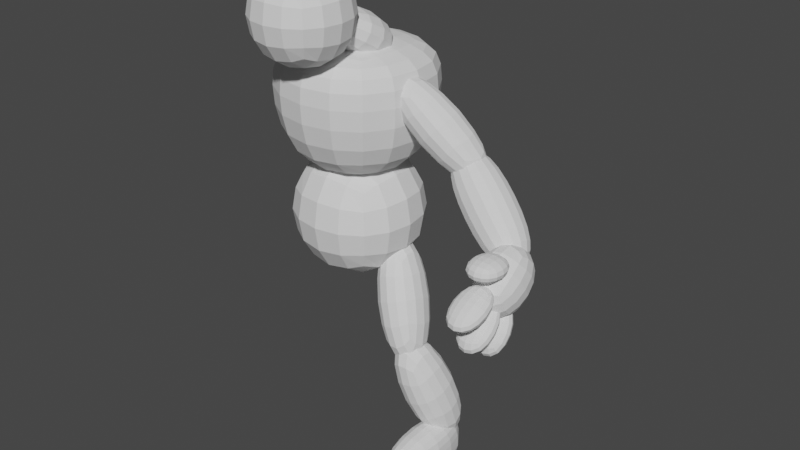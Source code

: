 # Source: WorflowFollowing_0607.blend  (saved by Blender 4.2.66; exported with 4.5.12 LTS)
import bpy
from mathutils import Matrix  # noqa: F401  (used for matrix-valued properties, if any)

bpy.ops.wm.read_factory_settings(use_empty=True)
scene = bpy.context.scene
scene.name = 'Scene'

# ---- collections
col_collection = bpy.data.collections.new('Collection'); scene.collection.children.link(col_collection)

# ---- world
world_world = bpy.data.worlds.new('World'); scene.world = world_world
world_world.use_nodes = True; world_world.node_tree.nodes.clear()
_N = world_world.node_tree.nodes; _L = world_world.node_tree.links
n0 = _N.new('ShaderNodeOutputWorld'); n0.name = 'World Output'; n0.location = (300, 300)
n1 = _N.new('ShaderNodeBackground'); n1.name = 'Background'; n1.location = (10, 300)
n1.inputs[0].default_value = (0.05088, 0.05088, 0.05088, 1.0)
_L.new(n1.outputs[0], n0.inputs[0])
n0.is_active_output = True
world_world.color = (0.05088, 0.05088, 0.05088)
world_world.use_sun_shadow = False
world_world.sun_shadow_jitter_overblur = 0.0

# ---- meshes
me_cube = bpy.data.meshes.new('Cube')
me_cube.from_pydata([(-1.0, -1.0, -1.0), (-1.0, -1.0, 1.0), (-1.0, 1.0, -1.0), (-1.0, 1.0, 1.0), (1.0, -1.0, -1.0), (1.0, -1.0, 1.0), (1.0, 1.0, -1.0), (1.0, 1.0, 1.0), (-1.27, -1.27, 0.4886), (-1.27, 1.27, 0.4886), (1.27, 1.27, 0.4886), (1.27, -1.27, 0.4886)], [], [(8, 1, 3, 9), (9, 3, 7, 10), (10, 7, 5, 11), (11, 5, 1, 8), (2, 6, 4, 0), (7, 3, 1, 5), (4, 11, 8, 0), (6, 10, 11, 4), (2, 9, 10, 6), (0, 8, 9, 2)])
_uv = me_cube.uv_layers.new(name='UVMap')
_uv.uv.foreach_set('vector', [0.5611, 0.0, 0.625, 0.0, 0.625, 0.25, 0.5611, 0.25, 0.5611, 0.25, 0.625, 0.25, 0.625, 0.5, 0.5611, 0.5, 0.5611, 0.5, 0.625, 0.5, 0.625, 0.75, 0.5611, 0.75, 0.5611, 0.75, 0.625, 0.75, 0.625, 1.0, 0.5611, 1.0, 0.125, 0.5, 0.375, 0.5, 0.375, 0.75, 0.125, 0.75, 0.625, 0.5, 0.875, 0.5, 0.875, 0.75, 0.625, 0.75, 0.375, 0.75, 0.5611, 0.75, 0.5611, 1.0, 0.375, 1.0, 0.375, 0.5, 0.5611, 0.5, 0.5611, 0.75, 0.375, 0.75, 0.375, 0.25, 0.5611, 0.25, 0.5611, 0.5, 0.375, 0.5, 0.375, 0.0, 0.5611, 0.0, 0.5611, 0.25, 0.375, 0.25])
me_cube.update()
me_cube_001 = bpy.data.meshes.new('Cube.001')
me_cube_001.from_pydata([(-1.0, -1.0, -1.0), (-1.0, -1.0, 1.0), (-1.0, 1.0, -1.0), (-1.0, 1.0, 1.0), (1.0, -1.0, -1.0), (1.0, -1.0, 1.0), (1.0, 1.0, -1.0), (1.0, 1.0, 1.0)], [], [(0, 1, 3, 2), (2, 3, 7, 6), (6, 7, 5, 4), (4, 5, 1, 0), (2, 6, 4, 0), (7, 3, 1, 5)])
_uv = me_cube_001.uv_layers.new(name='UVMap')
_uv.uv.foreach_set('vector', [0.375, 0.0, 0.625, 0.0, 0.625, 0.25, 0.375, 0.25, 0.375, 0.25, 0.625, 0.25, 0.625, 0.5, 0.375, 0.5, 0.375, 0.5, 0.625, 0.5, 0.625, 0.75, 0.375, 0.75, 0.375, 0.75, 0.625, 0.75, 0.625, 1.0, 0.375, 1.0, 0.125, 0.5, 0.375, 0.5, 0.375, 0.75, 0.125, 0.75, 0.625, 0.5, 0.875, 0.5, 0.875, 0.75, 0.625, 0.75])
me_cube_001.update()
me_cube_002 = bpy.data.meshes.new('Cube.002')
me_cube_002.from_pydata([(-1.0, -1.0, -1.0), (-1.0, -1.0, 1.0), (-1.0, 1.0, -1.0), (-1.0, 1.0, 1.0), (1.0, -1.0, -1.0), (1.0, -1.0, 1.0), (1.0, 1.0, -1.0), (1.0, 1.0, 1.0)], [], [(0, 1, 3, 2), (2, 3, 7, 6), (6, 7, 5, 4), (4, 5, 1, 0), (2, 6, 4, 0), (7, 3, 1, 5)])
_uv = me_cube_002.uv_layers.new(name='UVMap')
_uv.uv.foreach_set('vector', [0.375, 0.0, 0.625, 0.0, 0.625, 0.25, 0.375, 0.25, 0.375, 0.25, 0.625, 0.25, 0.625, 0.5, 0.375, 0.5, 0.375, 0.5, 0.625, 0.5, 0.625, 0.75, 0.375, 0.75, 0.375, 0.75, 0.625, 0.75, 0.625, 1.0, 0.375, 1.0, 0.125, 0.5, 0.375, 0.5, 0.375, 0.75, 0.125, 0.75, 0.625, 0.5, 0.875, 0.5, 0.875, 0.75, 0.625, 0.75])
me_cube_002.update()
me_cube_003 = bpy.data.meshes.new('Cube.003')
me_cube_003.from_pydata([(-1.0, -1.0, -1.0), (-1.0, -1.0, 1.0), (-1.0, 1.0, -1.0), (-1.0, 1.0, 1.0), (1.0, -1.0, -1.0), (1.0, -1.0, 1.0), (1.0, 1.0, -1.0), (1.0, 1.0, 1.0), (-1.82e-08, 1.363, -1.363), (-4.8e-08, 1.363, 1.363), (-3.31e-08, -1.363, -1.363), (-6.29e-08, -1.363, 1.363)], [], [(0, 1, 3, 2), (8, 9, 7, 6), (6, 7, 5, 4), (10, 11, 1, 0), (8, 6, 4, 10), (9, 3, 1, 11), (7, 9, 11, 5), (2, 8, 10, 0), (4, 5, 11, 10), (2, 3, 9, 8)])
_uv = me_cube_003.uv_layers.new(name='UVMap')
_uv.uv.foreach_set('vector', [0.375, 0.0, 0.625, 0.0, 0.625, 0.25, 0.375, 0.25, 0.375, 0.375, 0.625, 0.375, 0.625, 0.5, 0.375, 0.5, 0.375, 0.5, 0.625, 0.5, 0.625, 0.75, 0.375, 0.75, 0.375, 0.875, 0.625, 0.875, 0.625, 1.0, 0.375, 1.0, 0.25, 0.5, 0.375, 0.5, 0.375, 0.75, 0.25, 0.75, 0.75, 0.5, 0.875, 0.5, 0.875, 0.75, 0.75, 0.75, 0.625, 0.5, 0.75, 0.5, 0.75, 0.75, 0.625, 0.75, 0.125, 0.5, 0.25, 0.5, 0.25, 0.75, 0.125, 0.75, 0.375, 0.75, 0.625, 0.75, 0.625, 0.875, 0.375, 0.875, 0.375, 0.25, 0.625, 0.25, 0.625, 0.375, 0.375, 0.375])
me_cube_003.update()
me_cube_004 = bpy.data.meshes.new('Cube.004')
me_cube_004.from_pydata([(-1.0, -1.0, -1.0), (-1.0, -1.0, 1.0), (-1.0, 1.0, -1.0), (-1.0, 1.0, 1.0), (1.0, -1.0, -1.0), (1.0, -1.0, 1.0), (1.0, 1.0, -1.0), (1.0, 1.0, 1.0)], [], [(0, 1, 3, 2), (2, 3, 7, 6), (6, 7, 5, 4), (4, 5, 1, 0), (2, 6, 4, 0), (7, 3, 1, 5)])
_uv = me_cube_004.uv_layers.new(name='UVMap')
_uv.uv.foreach_set('vector', [0.375, 0.0, 0.625, 0.0, 0.625, 0.25, 0.375, 0.25, 0.375, 0.25, 0.625, 0.25, 0.625, 0.5, 0.375, 0.5, 0.375, 0.5, 0.625, 0.5, 0.625, 0.75, 0.375, 0.75, 0.375, 0.75, 0.625, 0.75, 0.625, 1.0, 0.375, 1.0, 0.125, 0.5, 0.375, 0.5, 0.375, 0.75, 0.125, 0.75, 0.625, 0.5, 0.875, 0.5, 0.875, 0.75, 0.625, 0.75])
me_cube_004.update()
me_cube_005 = bpy.data.meshes.new('Cube.005')
me_cube_005.from_pydata([(-1.0, -1.0, -1.0), (-1.0, -1.0, 1.0), (-1.0, 1.0, -1.0), (-1.0, 1.0, 1.0), (1.0, -1.0, -1.0), (1.0, -1.0, 1.0), (1.0, 1.0, -1.0), (1.0, 1.0, 1.0)], [], [(0, 1, 3, 2), (2, 3, 7, 6), (6, 7, 5, 4), (4, 5, 1, 0), (2, 6, 4, 0), (7, 3, 1, 5)])
_uv = me_cube_005.uv_layers.new(name='UVMap')
_uv.uv.foreach_set('vector', [0.375, 0.0, 0.625, 0.0, 0.625, 0.25, 0.375, 0.25, 0.375, 0.25, 0.625, 0.25, 0.625, 0.5, 0.375, 0.5, 0.375, 0.5, 0.625, 0.5, 0.625, 0.75, 0.375, 0.75, 0.375, 0.75, 0.625, 0.75, 0.625, 1.0, 0.375, 1.0, 0.125, 0.5, 0.375, 0.5, 0.375, 0.75, 0.125, 0.75, 0.625, 0.5, 0.875, 0.5, 0.875, 0.75, 0.625, 0.75])
me_cube_005.update()
me_cube_006 = bpy.data.meshes.new('Cube.006')
me_cube_006.from_pydata([(-1.0, -1.0, -1.0), (-1.0, -1.0, 1.0), (-1.0, 1.0, -1.0), (-1.0, 1.0, 1.0), (0.4907, -1.0, -0.9757), (0.4907, -1.0, 1.024), (0.4907, 1.0, -0.9757), (0.4907, 1.0, 1.024), (0.06851, 1.0, -0.9757), (0.06851, 1.0, 1.024), (0.06851, -1.0, -0.9757), (0.06851, -1.0, 1.024)], [], [(0, 1, 3, 2), (8, 9, 7, 6), (6, 7, 5, 4), (10, 11, 1, 0), (8, 6, 4, 10), (9, 3, 1, 11), (7, 9, 11, 5), (2, 8, 10, 0), (4, 5, 11, 10), (2, 3, 9, 8)])
_uv = me_cube_006.uv_layers.new(name='UVMap')
_uv.uv.foreach_set('vector', [0.375, 0.0, 0.625, 0.0, 0.625, 0.25, 0.375, 0.25, 0.375, 0.4472, 0.625, 0.4472, 0.625, 0.5, 0.375, 0.5, 0.375, 0.5, 0.625, 0.5, 0.625, 0.75, 0.375, 0.75, 0.375, 0.8028, 0.625, 0.8028, 0.625, 1.0, 0.375, 1.0, 0.3222, 0.5, 0.375, 0.5, 0.375, 0.75, 0.3222, 0.75, 0.6778, 0.5, 0.875, 0.5, 0.875, 0.75, 0.6778, 0.75, 0.625, 0.5, 0.6778, 0.5, 0.6778, 0.75, 0.625, 0.75, 0.125, 0.5, 0.3222, 0.5, 0.3222, 0.75, 0.125, 0.75, 0.375, 0.75, 0.625, 0.75, 0.625, 0.8028, 0.375, 0.8028, 0.375, 0.25, 0.625, 0.25, 0.625, 0.4472, 0.375, 0.4472])
me_cube_006.update()
me_cube_007 = bpy.data.meshes.new('Cube.007')
me_cube_007.from_pydata([(-1.0, -1.0, -1.0), (-1.0, -1.0, 1.0), (-1.0, 1.0, -1.0), (-1.0, 1.0, 1.0), (1.0, -1.0, -1.0), (1.0, -1.0, 1.0), (1.0, 1.0, -1.0), (1.0, 1.0, 1.0)], [], [(0, 1, 3, 2), (2, 3, 7, 6), (6, 7, 5, 4), (4, 5, 1, 0), (2, 6, 4, 0), (7, 3, 1, 5)])
_uv = me_cube_007.uv_layers.new(name='UVMap')
_uv.uv.foreach_set('vector', [0.375, 0.0, 0.625, 0.0, 0.625, 0.25, 0.375, 0.25, 0.375, 0.25, 0.625, 0.25, 0.625, 0.5, 0.375, 0.5, 0.375, 0.5, 0.625, 0.5, 0.625, 0.75, 0.375, 0.75, 0.375, 0.75, 0.625, 0.75, 0.625, 1.0, 0.375, 1.0, 0.125, 0.5, 0.375, 0.5, 0.375, 0.75, 0.125, 0.75, 0.625, 0.5, 0.875, 0.5, 0.875, 0.75, 0.625, 0.75])
me_cube_007.update()
me_cube_008 = bpy.data.meshes.new('Cube.008')
me_cube_008.from_pydata([(-1.0, -1.0, -1.0), (-1.0, -1.0, 1.0), (-1.0, 1.0, -1.0), (-1.0, 1.0, 1.0), (1.0, -1.0, -1.0), (1.0, -1.0, 1.0), (1.0, 1.0, -1.0), (1.0, 1.0, 1.0)], [], [(0, 1, 3, 2), (2, 3, 7, 6), (6, 7, 5, 4), (4, 5, 1, 0), (2, 6, 4, 0), (7, 3, 1, 5)])
_uv = me_cube_008.uv_layers.new(name='UVMap')
_uv.uv.foreach_set('vector', [0.375, 0.0, 0.625, 0.0, 0.625, 0.25, 0.375, 0.25, 0.375, 0.25, 0.625, 0.25, 0.625, 0.5, 0.375, 0.5, 0.375, 0.5, 0.625, 0.5, 0.625, 0.75, 0.375, 0.75, 0.375, 0.75, 0.625, 0.75, 0.625, 1.0, 0.375, 1.0, 0.125, 0.5, 0.375, 0.5, 0.375, 0.75, 0.125, 0.75, 0.625, 0.5, 0.875, 0.5, 0.875, 0.75, 0.625, 0.75])
me_cube_008.update()
me_cube_010 = bpy.data.meshes.new('Cube.010')
me_cube_010.from_pydata([(-1.0, -1.0, -1.0), (-1.0, -1.0, 1.0), (-1.0, 1.0, -1.0), (-1.0, 1.0, 1.0), (1.0, -1.0, -1.0), (1.0, -1.0, 1.0), (1.0, 1.0, -1.0), (1.0, 1.0, 1.0)], [], [(0, 1, 3, 2), (2, 3, 7, 6), (6, 7, 5, 4), (4, 5, 1, 0), (2, 6, 4, 0), (7, 3, 1, 5)])
_uv = me_cube_010.uv_layers.new(name='UVMap')
_uv.uv.foreach_set('vector', [0.375, 0.0, 0.625, 0.0, 0.625, 0.25, 0.375, 0.25, 0.375, 0.25, 0.625, 0.25, 0.625, 0.5, 0.375, 0.5, 0.375, 0.5, 0.625, 0.5, 0.625, 0.75, 0.375, 0.75, 0.375, 0.75, 0.625, 0.75, 0.625, 1.0, 0.375, 1.0, 0.125, 0.5, 0.375, 0.5, 0.375, 0.75, 0.125, 0.75, 0.625, 0.5, 0.875, 0.5, 0.875, 0.75, 0.625, 0.75])
me_cube_010.update()
me_cube_009 = bpy.data.meshes.new('Cube.009')
me_cube_009.from_pydata([(-1.0, -1.0, -1.0), (-1.0, -1.0, 1.0), (-1.0, 1.0, -1.0), (-1.0, 1.0, 1.0), (1.0, -1.0, -1.0), (1.0, -1.0, 1.0), (1.0, 1.0, -1.0), (1.0, 1.0, 1.0)], [], [(0, 1, 3, 2), (2, 3, 7, 6), (6, 7, 5, 4), (4, 5, 1, 0), (2, 6, 4, 0), (7, 3, 1, 5)])
_uv = me_cube_009.uv_layers.new(name='UVMap')
_uv.uv.foreach_set('vector', [0.375, 0.0, 0.625, 0.0, 0.625, 0.25, 0.375, 0.25, 0.375, 0.25, 0.625, 0.25, 0.625, 0.5, 0.375, 0.5, 0.375, 0.5, 0.625, 0.5, 0.625, 0.75, 0.375, 0.75, 0.375, 0.75, 0.625, 0.75, 0.625, 1.0, 0.375, 1.0, 0.125, 0.5, 0.375, 0.5, 0.375, 0.75, 0.125, 0.75, 0.625, 0.5, 0.875, 0.5, 0.875, 0.75, 0.625, 0.75])
me_cube_009.update()
me_cube_011 = bpy.data.meshes.new('Cube.011')
me_cube_011.from_pydata([(-1.0, -1.0, -1.0), (-1.0, -1.0, 1.0), (-1.0, 1.0, -1.0), (-1.0, 1.0, 1.0), (1.0, -1.0, -1.0), (1.0, -1.0, 1.0), (1.0, 1.0, -1.0), (1.0, 1.0, 1.0)], [], [(0, 1, 3, 2), (2, 3, 7, 6), (6, 7, 5, 4), (4, 5, 1, 0), (2, 6, 4, 0), (7, 3, 1, 5)])
_uv = me_cube_011.uv_layers.new(name='UVMap')
_uv.uv.foreach_set('vector', [0.375, 0.0, 0.625, 0.0, 0.625, 0.25, 0.375, 0.25, 0.375, 0.25, 0.625, 0.25, 0.625, 0.5, 0.375, 0.5, 0.375, 0.5, 0.625, 0.5, 0.625, 0.75, 0.375, 0.75, 0.375, 0.75, 0.625, 0.75, 0.625, 1.0, 0.375, 1.0, 0.125, 0.5, 0.375, 0.5, 0.375, 0.75, 0.125, 0.75, 0.625, 0.5, 0.875, 0.5, 0.875, 0.75, 0.625, 0.75])
me_cube_011.update()
me_cube_012 = bpy.data.meshes.new('Cube.012')
me_cube_012.from_pydata([(-1.0, -1.0, -1.0), (-1.0, -1.0, 1.0), (-1.0, 1.0, -1.0), (-1.0, 1.0, 1.0), (1.0, -1.0, -1.0), (1.0, -1.0, 1.0), (1.0, 1.0, -1.0), (1.0, 1.0, 1.0)], [], [(0, 1, 3, 2), (2, 3, 7, 6), (6, 7, 5, 4), (4, 5, 1, 0), (2, 6, 4, 0), (7, 3, 1, 5)])
_uv = me_cube_012.uv_layers.new(name='UVMap')
_uv.uv.foreach_set('vector', [0.375, 0.0, 0.625, 0.0, 0.625, 0.25, 0.375, 0.25, 0.375, 0.25, 0.625, 0.25, 0.625, 0.5, 0.375, 0.5, 0.375, 0.5, 0.625, 0.5, 0.625, 0.75, 0.375, 0.75, 0.375, 0.75, 0.625, 0.75, 0.625, 1.0, 0.375, 1.0, 0.125, 0.5, 0.375, 0.5, 0.375, 0.75, 0.125, 0.75, 0.625, 0.5, 0.875, 0.5, 0.875, 0.75, 0.625, 0.75])
me_cube_012.update()
me_cube_013 = bpy.data.meshes.new('Cube.013')
me_cube_013.from_pydata([(-1.0, -1.0, -1.0), (-1.0, -1.0, 1.0), (-1.0, 1.0, -1.0), (-1.0, 1.0, 1.0), (1.0, -1.0, -1.0), (1.0, -1.0, 1.0), (1.0, 1.0, -1.0), (1.0, 1.0, 1.0)], [], [(0, 1, 3, 2), (2, 3, 7, 6), (6, 7, 5, 4), (4, 5, 1, 0), (2, 6, 4, 0), (7, 3, 1, 5)])
_uv = me_cube_013.uv_layers.new(name='UVMap')
_uv.uv.foreach_set('vector', [0.375, 0.0, 0.625, 0.0, 0.625, 0.25, 0.375, 0.25, 0.375, 0.25, 0.625, 0.25, 0.625, 0.5, 0.375, 0.5, 0.375, 0.5, 0.625, 0.5, 0.625, 0.75, 0.375, 0.75, 0.375, 0.75, 0.625, 0.75, 0.625, 1.0, 0.375, 1.0, 0.125, 0.5, 0.375, 0.5, 0.375, 0.75, 0.125, 0.75, 0.625, 0.5, 0.875, 0.5, 0.875, 0.75, 0.625, 0.75])
me_cube_013.update()

# ---- objects
ob_cube = bpy.data.objects.new('Cube', me_cube)
ob_cube_001 = bpy.data.objects.new('Cube.001', me_cube_001)
ob_cube_002 = bpy.data.objects.new('Cube.002', me_cube_002)
ob_cube_003 = bpy.data.objects.new('Cube.003', me_cube_003)
ob_cube_004 = bpy.data.objects.new('Cube.004', me_cube_004)
ob_cube_005 = bpy.data.objects.new('Cube.005', me_cube_005)
ob_cube_006 = bpy.data.objects.new('Cube.006', me_cube_006)
ob_cube_007 = bpy.data.objects.new('Cube.007', me_cube_007)
ob_cube_008 = bpy.data.objects.new('Cube.008', me_cube_008)
ob_cube_009 = bpy.data.objects.new('Cube.009', me_cube_010)
ob_cube_010 = bpy.data.objects.new('Cube.010', me_cube_009)
ob_cube_011 = bpy.data.objects.new('Cube.011', me_cube_011)
ob_cube_012 = bpy.data.objects.new('Cube.012', me_cube_012)
ob_cube_013 = bpy.data.objects.new('Cube.013', me_cube_013)

# ---- transforms, parenting, visibility, modifiers, constraints
ob_cube.location = (0.0, 0.0, 4.197)
ob_cube.scale = (0.9271, 0.9271, 0.9271)
_m = ob_cube.modifiers.new('Subdivision', 'SUBSURF')
_m.levels = 2
ob_cube_001.location = (0.0, 0.0, 2.825)
_m = ob_cube_001.modifiers.new('Subdivision', 'SUBSURF')
_m.levels = 2
ob_cube_002.location = (1.272, -3.701e-09, 4.231)
ob_cube_002.rotation_euler = (0.3559, 0.7569, 0.2499)
ob_cube_002.scale = (0.9443, 0.3554, 0.3506)
_m = ob_cube_002.modifiers.new('Subdivision', 'SUBSURF')
_m.levels = 2
ob_cube_003.location = (2.031, 1.033e-07, 3.422)
ob_cube_003.rotation_euler = (-0.4157, 0.7448, -0.2908)
ob_cube_003.scale = (0.8221, 0.2787, 0.2771)
_m = ob_cube_003.modifiers.new('Subdivision', 'SUBSURF')
_m.levels = 2
ob_cube_004.location = (0.835, -0.1216, 1.806)
ob_cube_004.rotation_euler = (-0.7354, 1.113, -0.6527)
ob_cube_004.scale = (0.9797, 0.4202, 0.3638)
_m = ob_cube_004.modifiers.new('Subdivision', 'SUBSURF')
_m.levels = 2
ob_cube_005.location = (1.25, -0.1216, 0.6456)
ob_cube_005.rotation_euler = (0.9832, 1.176, 0.874)
ob_cube_005.scale = (0.9679, 0.4151, 0.3594)
_m = ob_cube_005.modifiers.new('Subdivision', 'SUBSURF')
_m.levels = 2
ob_cube_006.location = (1.403, -0.3992, -0.2174)
ob_cube_006.rotation_euler = (4.089e-06, 1.539, 4.221e-06)
ob_cube_006.scale = (0.4393, 0.7255, 0.2932)
_m = ob_cube_006.modifiers.new('Subdivision', 'SUBSURF')
_m.levels = 2
ob_cube_007.location = (2.338e-17, -0.9067, 5.56)
ob_cube_007.scale = (0.73, 0.73, 0.73)
_m = ob_cube_007.modifiers.new('Subdivision', 'SUBSURF')
_m.levels = 2
ob_cube_008.location = (-2.501e-17, -0.1374, 5.179)
ob_cube_008.rotation_euler = (-0.5301, -1.123e-16, 3.047e-17)
ob_cube_008.scale = (0.6415, 0.6415, 0.3581)
_m = ob_cube_008.modifiers.new('Subdivision', 'SUBSURF')
_m.levels = 2
ob_cube_009.location = (2.536, -0.4159, 2.831)
ob_cube_009.rotation_euler = (-3.124e-08, -0.6205, 1.571)
ob_cube_009.scale = (0.5283, 0.3618, 0.4464)
_m = ob_cube_009.modifiers.new('Subdivision', 'SUBSURF')
_m.levels = 2
ob_cube_010.location = (2.536, -1.042, 2.756)
ob_cube_010.rotation_euler = (-2.229e-08, -0.4337, 1.571)
ob_cube_010.scale = (0.3927, 0.269, 0.1597)
_m = ob_cube_010.modifiers.new('Subdivision', 'SUBSURF')
_m.levels = 2
ob_cube_011.location = (2.536, -0.7407, 3.136)
ob_cube_011.rotation_euler = (-5.174e-09, 0.01822, 1.571)
ob_cube_011.scale = (0.3137, 0.2622, 0.1557)
_m = ob_cube_011.modifiers.new('Subdivision', 'SUBSURF')
_m.levels = 2
ob_cube_012.location = (2.536, -0.8761, 2.443)
ob_cube_012.rotation_euler = (-3.788e-08, -0.7336, 1.571)
ob_cube_012.scale = (0.3927, 0.269, 0.1597)
_m = ob_cube_012.modifiers.new('Subdivision', 'SUBSURF')
_m.levels = 2
ob_cube_013.location = (2.536, -0.5767, 2.276)
ob_cube_013.rotation_euler = (-5.922e-08, -1.017, 1.571)
ob_cube_013.scale = (0.3927, 0.269, 0.1597)
_m = ob_cube_013.modifiers.new('Subdivision', 'SUBSURF')
_m.levels = 2

# ---- collection membership
col_collection.objects.link(ob_cube)
col_collection.objects.link(ob_cube_001)
col_collection.objects.link(ob_cube_002)
col_collection.objects.link(ob_cube_003)
col_collection.objects.link(ob_cube_004)
col_collection.objects.link(ob_cube_005)
col_collection.objects.link(ob_cube_006)
col_collection.objects.link(ob_cube_007)
col_collection.objects.link(ob_cube_008)
col_collection.objects.link(ob_cube_009)
col_collection.objects.link(ob_cube_010)
col_collection.objects.link(ob_cube_011)
col_collection.objects.link(ob_cube_012)
col_collection.objects.link(ob_cube_013)

# ---- scene / render settings (as saved in the file)
scene.frame_start = 1; scene.frame_end = 250; scene.frame_set(1)
scene.render.engine = 'BLENDER_EEVEE_NEXT'
scene.view_settings.view_transform = 'Filmic'
bpy.context.view_layer.update()

# ---- added for rendering (the .blend has no active camera and no usable light): camera, sun
cam_auto = bpy.data.cameras.new('AutoCamera')
cam_auto.lens = 50.0
cam_auto.sensor_width = 36.0
cam_auto.clip_end = 1000.0
ob_auto_camera = bpy.data.objects.new('AutoCamera', cam_auto)
scene.collection.objects.link(ob_auto_camera)
ob_auto_camera.location = (8.60362, -9.52181, 9.11086)
ob_auto_camera.rotation_euler = (1.09748, -7.21219e-08, 0.694738)
scene.camera = ob_auto_camera
light_auto_sun = bpy.data.lights.new('AutoSun', 'SUN')
light_auto_sun.energy = 3.0
light_auto_sun.angle = 0.0523599
ob_auto_sun = bpy.data.objects.new('AutoSun', light_auto_sun)
scene.collection.objects.link(ob_auto_sun)
ob_auto_sun.rotation_euler = (0.872665, 0.174533, 0.523599)
bpy.context.view_layer.update()
